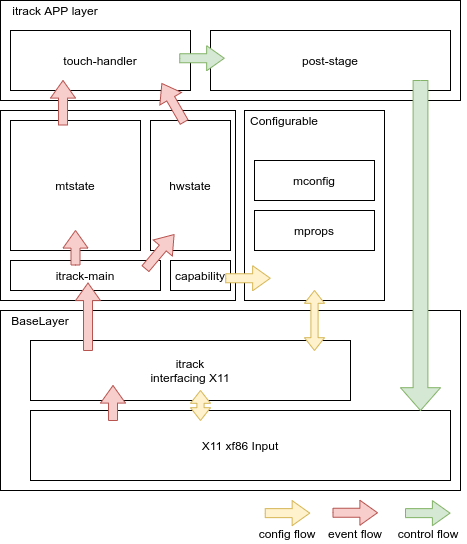

The diagram above was exported from draw.io. Its source (the exported page's mxGraphModel, read from the mxfile embedded in the PNG):
<mxGraphModel dx="813" dy="458" grid="1" gridSize="10" guides="1" tooltips="1" connect="1" arrows="1" fold="1" page="1" pageScale="1" pageWidth="827" pageHeight="1169" math="0" shadow="0">
  <root>
    <mxCell id="0" />
    <mxCell id="1" parent="0" />
    <mxCell id="IG0PSMQfA32dHe4majzJ-3" value="" style="rounded=0;whiteSpace=wrap;html=1;align=left;" vertex="1" parent="1">
      <mxGeometry x="200" y="630" width="460" height="180" as="geometry" />
    </mxCell>
    <mxCell id="IG0PSMQfA32dHe4majzJ-1" value="X11 xf86 Input" style="rounded=0;whiteSpace=wrap;html=1;" vertex="1" parent="1">
      <mxGeometry x="230" y="730" width="420" height="70" as="geometry" />
    </mxCell>
    <mxCell id="IG0PSMQfA32dHe4majzJ-2" value="itrack&lt;br&gt;interfacing X11" style="rounded=0;whiteSpace=wrap;html=1;" vertex="1" parent="1">
      <mxGeometry x="230" y="660" width="320" height="60" as="geometry" />
    </mxCell>
    <mxCell id="IG0PSMQfA32dHe4majzJ-4" value="BaseLayer" style="text;html=1;strokeColor=none;fillColor=none;align=center;verticalAlign=middle;whiteSpace=wrap;rounded=0;" vertex="1" parent="1">
      <mxGeometry x="220" y="630" width="40" height="20" as="geometry" />
    </mxCell>
    <mxCell id="IG0PSMQfA32dHe4majzJ-6" value="" style="rounded=0;whiteSpace=wrap;html=1;" vertex="1" parent="1">
      <mxGeometry x="444" y="430" width="140" height="190" as="geometry" />
    </mxCell>
    <mxCell id="IG0PSMQfA32dHe4majzJ-7" value="Configurable" style="text;html=1;strokeColor=none;fillColor=none;align=center;verticalAlign=middle;whiteSpace=wrap;rounded=0;rotation=0;" vertex="1" parent="1">
      <mxGeometry x="444" y="430" width="80" height="20" as="geometry" />
    </mxCell>
    <mxCell id="IG0PSMQfA32dHe4majzJ-8" value="mconfig" style="rounded=0;whiteSpace=wrap;html=1;" vertex="1" parent="1">
      <mxGeometry x="454" y="480" width="120" height="40" as="geometry" />
    </mxCell>
    <mxCell id="IG0PSMQfA32dHe4majzJ-9" value="mprops" style="rounded=0;whiteSpace=wrap;html=1;" vertex="1" parent="1">
      <mxGeometry x="454" y="530" width="120" height="40" as="geometry" />
    </mxCell>
    <mxCell id="IG0PSMQfA32dHe4majzJ-10" value="" style="rounded=0;whiteSpace=wrap;html=1;" vertex="1" parent="1">
      <mxGeometry x="200" y="430" width="235" height="190" as="geometry" />
    </mxCell>
    <mxCell id="IG0PSMQfA32dHe4majzJ-11" value="itrack-main" style="rounded=0;whiteSpace=wrap;html=1;" vertex="1" parent="1">
      <mxGeometry x="210" y="580" width="150" height="30" as="geometry" />
    </mxCell>
    <mxCell id="IG0PSMQfA32dHe4majzJ-12" value="capability" style="rounded=0;whiteSpace=wrap;html=1;" vertex="1" parent="1">
      <mxGeometry x="370" y="580" width="60" height="30" as="geometry" />
    </mxCell>
    <mxCell id="IG0PSMQfA32dHe4majzJ-13" value="mtstate" style="rounded=0;whiteSpace=wrap;html=1;" vertex="1" parent="1">
      <mxGeometry x="210" y="440" width="130" height="130" as="geometry" />
    </mxCell>
    <mxCell id="IG0PSMQfA32dHe4majzJ-14" value="hwstate" style="rounded=0;whiteSpace=wrap;html=1;" vertex="1" parent="1">
      <mxGeometry x="350" y="440" width="80" height="130" as="geometry" />
    </mxCell>
    <mxCell id="IG0PSMQfA32dHe4majzJ-15" value="" style="rounded=0;whiteSpace=wrap;html=1;align=left;" vertex="1" parent="1">
      <mxGeometry x="200" y="320" width="460" height="100" as="geometry" />
    </mxCell>
    <mxCell id="IG0PSMQfA32dHe4majzJ-16" value="itrack APP layer" style="text;html=1;strokeColor=none;fillColor=none;align=center;verticalAlign=middle;whiteSpace=wrap;rounded=0;" vertex="1" parent="1">
      <mxGeometry x="200" y="320" width="110" height="20" as="geometry" />
    </mxCell>
    <mxCell id="IG0PSMQfA32dHe4majzJ-17" value="touch-handler" style="rounded=0;whiteSpace=wrap;html=1;" vertex="1" parent="1">
      <mxGeometry x="210" y="350" width="180" height="60" as="geometry" />
    </mxCell>
    <mxCell id="IG0PSMQfA32dHe4majzJ-18" value="post-stage" style="rounded=0;whiteSpace=wrap;html=1;" vertex="1" parent="1">
      <mxGeometry x="410" y="350" width="240" height="60" as="geometry" />
    </mxCell>
    <mxCell id="IG0PSMQfA32dHe4majzJ-22" value="" style="html=1;shadow=0;dashed=0;align=center;verticalAlign=middle;shape=mxgraph.arrows2.twoWayArrow;dy=0.64;dx=12.8;direction=south;fillColor=#fff2cc;strokeColor=#d6b656;" vertex="1" parent="1">
      <mxGeometry x="390" y="710" width="20" height="30" as="geometry" />
    </mxCell>
    <mxCell id="IG0PSMQfA32dHe4majzJ-26" value="" style="html=1;shadow=0;dashed=0;align=center;verticalAlign=middle;shape=mxgraph.arrows2.arrow;dy=0.63;dx=22.8;direction=south;notch=0;fillColor=#d5e8d4;strokeColor=#82b366;" vertex="1" parent="1">
      <mxGeometry x="600" y="400" width="40" height="330" as="geometry" />
    </mxCell>
    <mxCell id="IG0PSMQfA32dHe4majzJ-29" value="" style="html=1;shadow=0;dashed=0;align=center;verticalAlign=middle;shape=mxgraph.arrows2.arrow;dy=0.64;dx=17.6;direction=north;notch=0;fillColor=#f8cecc;strokeColor=#b85450;" vertex="1" parent="1">
      <mxGeometry x="300" y="705" width="25" height="35" as="geometry" />
    </mxCell>
    <mxCell id="IG0PSMQfA32dHe4majzJ-30" value="" style="html=1;shadow=0;dashed=0;align=center;verticalAlign=middle;shape=mxgraph.arrows2.arrow;dy=0.64;dx=17.6;direction=north;notch=0;fillColor=#f8cecc;strokeColor=#b85450;" vertex="1" parent="1">
      <mxGeometry x="275" y="602.5" width="25" height="67.5" as="geometry" />
    </mxCell>
    <mxCell id="IG0PSMQfA32dHe4majzJ-40" value="" style="html=1;shadow=0;dashed=0;align=center;verticalAlign=middle;shape=mxgraph.arrows2.arrow;dy=0.64;dx=17.6;direction=north;notch=0;fillColor=#f8cecc;strokeColor=#b85450;" vertex="1" parent="1">
      <mxGeometry x="262.5" y="550" width="25" height="34.5" as="geometry" />
    </mxCell>
    <mxCell id="IG0PSMQfA32dHe4majzJ-41" value="" style="html=1;shadow=0;dashed=0;align=center;verticalAlign=middle;shape=mxgraph.arrows2.arrow;dy=0.64;dx=17.6;direction=north;notch=0;fillColor=#f8cecc;strokeColor=#b85450;rotation=40;" vertex="1" parent="1">
      <mxGeometry x="346.79" y="548.83" width="25" height="44.5" as="geometry" />
    </mxCell>
    <mxCell id="IG0PSMQfA32dHe4majzJ-42" value="" style="html=1;shadow=0;dashed=0;align=center;verticalAlign=middle;shape=mxgraph.arrows2.arrow;dy=0.64;dx=17.6;direction=north;notch=0;fillColor=#f8cecc;strokeColor=#b85450;" vertex="1" parent="1">
      <mxGeometry x="250" y="400" width="25" height="44.5" as="geometry" />
    </mxCell>
    <mxCell id="IG0PSMQfA32dHe4majzJ-43" value="" style="html=1;shadow=0;dashed=0;align=center;verticalAlign=middle;shape=mxgraph.arrows2.arrow;dy=0.64;dx=17.6;direction=north;notch=0;fillColor=#f8cecc;strokeColor=#b85450;rotation=-30;" vertex="1" parent="1">
      <mxGeometry x="360" y="400" width="25" height="44.5" as="geometry" />
    </mxCell>
    <mxCell id="IG0PSMQfA32dHe4majzJ-44" value="" style="html=1;shadow=0;dashed=0;align=center;verticalAlign=middle;shape=mxgraph.arrows2.arrow;dy=0.64;dx=17.6;direction=north;notch=0;fillColor=#d5e8d4;strokeColor=#82b366;rotation=90;" vertex="1" parent="1">
      <mxGeometry x="389" y="355.5" width="25" height="44.5" as="geometry" />
    </mxCell>
    <mxCell id="IG0PSMQfA32dHe4majzJ-45" value="" style="html=1;shadow=0;dashed=0;align=center;verticalAlign=middle;shape=mxgraph.arrows2.twoWayArrow;dy=0.64;dx=12.8;direction=south;fillColor=#fff2cc;strokeColor=#d6b656;" vertex="1" parent="1">
      <mxGeometry x="504" y="610" width="20" height="60" as="geometry" />
    </mxCell>
    <mxCell id="IG0PSMQfA32dHe4majzJ-47" value="" style="html=1;shadow=0;dashed=0;align=center;verticalAlign=middle;shape=mxgraph.arrows2.arrow;dy=0.64;dx=17.6;direction=north;notch=0;fillColor=#f8cecc;strokeColor=#b85450;rotation=90;" vertex="1" parent="1">
      <mxGeometry x="542.25" y="810" width="25" height="44.5" as="geometry" />
    </mxCell>
    <mxCell id="IG0PSMQfA32dHe4majzJ-48" value="" style="html=1;shadow=0;dashed=0;align=center;verticalAlign=middle;shape=mxgraph.arrows2.arrow;dy=0.64;dx=17.6;direction=north;notch=0;fillColor=#d5e8d4;strokeColor=#82b366;rotation=90;" vertex="1" parent="1">
      <mxGeometry x="614.75" y="810.38" width="25" height="44.5" as="geometry" />
    </mxCell>
    <mxCell id="IG0PSMQfA32dHe4majzJ-49" value="" style="html=1;shadow=0;dashed=0;align=center;verticalAlign=middle;shape=mxgraph.arrows2.arrow;dy=0.64;dx=17.6;direction=north;notch=0;fillColor=#fff2cc;strokeColor=#d6b656;rotation=90;" vertex="1" parent="1">
      <mxGeometry x="474.5" y="810.38" width="25" height="44.5" as="geometry" />
    </mxCell>
    <mxCell id="IG0PSMQfA32dHe4majzJ-51" value="config flow" style="text;html=1;strokeColor=none;fillColor=none;align=center;verticalAlign=middle;whiteSpace=wrap;rounded=0;" vertex="1" parent="1">
      <mxGeometry x="444" y="842.63" width="86" height="20" as="geometry" />
    </mxCell>
    <mxCell id="IG0PSMQfA32dHe4majzJ-52" value="event flow" style="text;html=1;strokeColor=none;fillColor=none;align=center;verticalAlign=middle;whiteSpace=wrap;rounded=0;" vertex="1" parent="1">
      <mxGeometry x="521" y="842.63" width="67.5" height="20" as="geometry" />
    </mxCell>
    <mxCell id="IG0PSMQfA32dHe4majzJ-53" value="control flow" style="text;html=1;strokeColor=none;fillColor=none;align=center;verticalAlign=middle;whiteSpace=wrap;rounded=0;" vertex="1" parent="1">
      <mxGeometry x="588.5" y="842.63" width="77.5" height="20" as="geometry" />
    </mxCell>
    <mxCell id="IG0PSMQfA32dHe4majzJ-54" value="" style="html=1;shadow=0;dashed=0;align=center;verticalAlign=middle;shape=mxgraph.arrows2.arrow;dy=0.64;dx=17.6;direction=north;notch=0;fillColor=#fff2cc;strokeColor=#d6b656;rotation=90;" vertex="1" parent="1">
      <mxGeometry x="435" y="575.5" width="25" height="44.5" as="geometry" />
    </mxCell>
  </root>
</mxGraphModel>